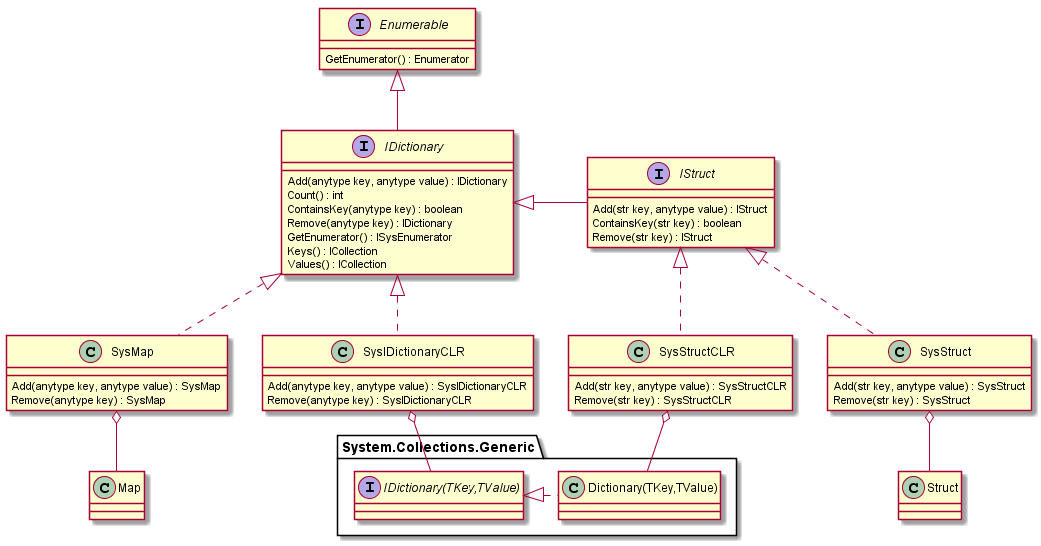

The diagram above was rendered by PlantUML. Its source (embedded in the PNG):
@startuml "IDictionary"

interface Enumerable{
    GetEnumerator() : Enumerator
}

interface IDictionary{
    Add(anytype key, anytype value) : IDictionary
    Count() : int
    ContainsKey(anytype key) : boolean
    Remove(anytype key) : IDictionary
    GetEnumerator() : ISysEnumerator
    Keys() : ICollection
    Values() : ICollection
}
Enumerable <|-- IDictionary

class SysMap{
    Add(anytype key, anytype value) : SysMap
    Remove(anytype key) : SysMap
}
IDictionary <|.. SysMap

class Map{
}
SysMap o-- Map

class SysIDictionaryCLR{
    Add(anytype key, anytype value) : SysIDictionaryCLR
    Remove(anytype key) : SysIDictionaryCLR
}
IDictionary <|.. SysIDictionaryCLR

interface IStruct{
    Add(str key, anytype value) : IStruct
    ContainsKey(str key) : boolean
    Remove(str key) : IStruct
}
IDictionary <|- IStruct

class SysStructCLR{
    Add(str key, anytype value) : SysStructCLR
    Remove(str key) : SysStructCLR
}
IStruct <|.. SysStructCLR

package System.Collections.Generic{
    interface IDictionary(TKey,TValue){
    }
    SysIDictionaryCLR o-- "IDictionary(TKey,TValue)"
    "IDictionary(TKey,TValue)" <|. "Dictionary(TKey,TValue)"
    SysStructCLR o-- "Dictionary(TKey,TValue)"
}

class SysStruct{
    Add(str key, anytype value) : SysStruct
    Remove(str key) : SysStruct
}
IStruct <|.. SysStruct

class Struct{
}
SysStruct o-- Struct

@enduml